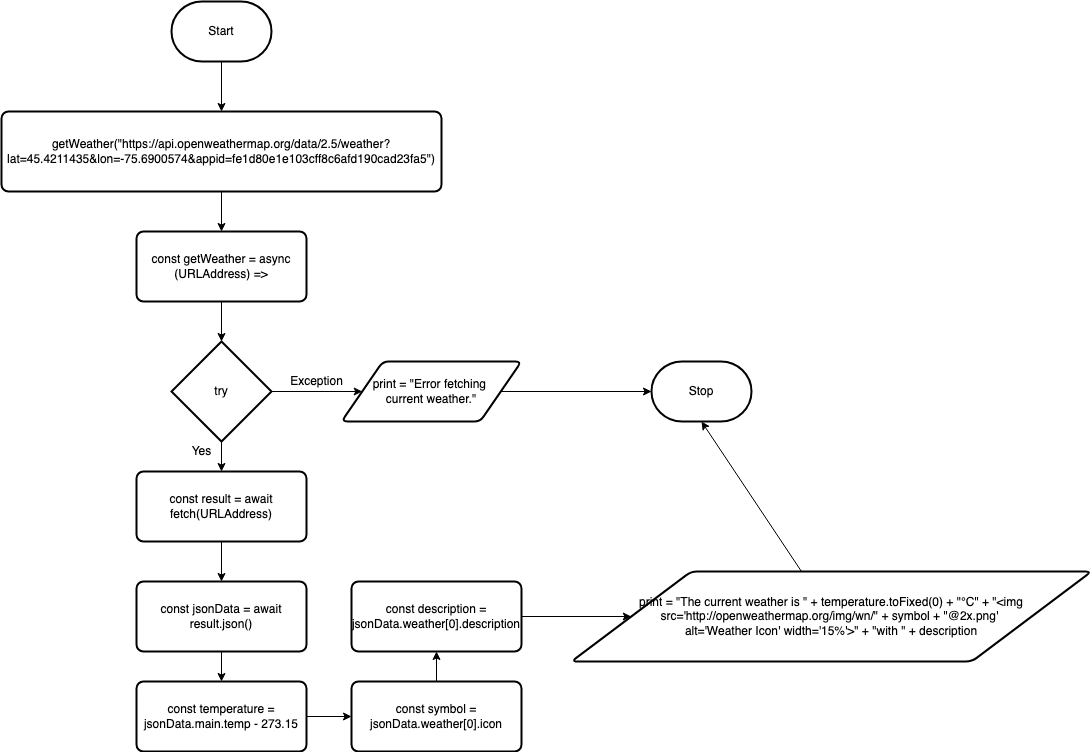

The diagram above was exported from draw.io. Its source (the exported page's mxGraphModel, read from the mxfile embedded in the PNG):
<mxGraphModel dx="1559" dy="1032" grid="1" gridSize="10" guides="1" tooltips="1" connect="1" arrows="1" fold="1" page="1" pageScale="1" pageWidth="850" pageHeight="1100" math="0" shadow="0">
  <root>
    <mxCell id="0" />
    <mxCell id="1" parent="0" />
    <mxCell id="7" style="edgeStyle=none;html=1;entryX=0.5;entryY=0;entryDx=0;entryDy=0;" parent="1" source="2" target="10" edge="1">
      <mxGeometry relative="1" as="geometry">
        <mxPoint x="241.9230769230769" y="180" as="targetPoint" />
      </mxGeometry>
    </mxCell>
    <mxCell id="2" value="Start" style="strokeWidth=2;html=1;shape=mxgraph.flowchart.terminator;whiteSpace=wrap;" parent="1" vertex="1">
      <mxGeometry x="230" y="60" width="100" height="60" as="geometry" />
    </mxCell>
    <mxCell id="12" style="edgeStyle=none;html=1;entryX=0.5;entryY=0;entryDx=0;entryDy=0;" edge="1" parent="1" source="10" target="11">
      <mxGeometry relative="1" as="geometry" />
    </mxCell>
    <mxCell id="10" value="getWeather(&quot;https://api.openweathermap.org/data/2.5/weather?lat=45.4211435&amp;amp;lon=-75.6900574&amp;amp;appid=fe1d80e1e103cff8c6afd190cad23fa5&quot;)" style="rounded=1;whiteSpace=wrap;html=1;absoluteArcSize=1;arcSize=14;strokeWidth=2;" vertex="1" parent="1">
      <mxGeometry x="60" y="170" width="440" height="80" as="geometry" />
    </mxCell>
    <mxCell id="15" style="edgeStyle=none;html=1;entryX=0.5;entryY=0;entryDx=0;entryDy=0;entryPerimeter=0;" edge="1" parent="1" source="11" target="14">
      <mxGeometry relative="1" as="geometry" />
    </mxCell>
    <mxCell id="11" value="const getWeather = async (URLAddress) =&amp;gt;" style="rounded=1;whiteSpace=wrap;html=1;absoluteArcSize=1;arcSize=14;strokeWidth=2;" vertex="1" parent="1">
      <mxGeometry x="195" y="290" width="170" height="70" as="geometry" />
    </mxCell>
    <mxCell id="17" style="edgeStyle=none;html=1;" edge="1" parent="1" source="14" target="16">
      <mxGeometry relative="1" as="geometry" />
    </mxCell>
    <mxCell id="32" style="edgeStyle=none;html=1;entryX=0;entryY=0.5;entryDx=0;entryDy=0;" edge="1" parent="1" source="14" target="31">
      <mxGeometry relative="1" as="geometry" />
    </mxCell>
    <mxCell id="14" value="try" style="strokeWidth=2;html=1;shape=mxgraph.flowchart.decision;whiteSpace=wrap;" vertex="1" parent="1">
      <mxGeometry x="230" y="400" width="100" height="100" as="geometry" />
    </mxCell>
    <mxCell id="19" style="edgeStyle=none;html=1;entryX=0.5;entryY=0;entryDx=0;entryDy=0;" edge="1" parent="1" source="16" target="18">
      <mxGeometry relative="1" as="geometry" />
    </mxCell>
    <mxCell id="16" value="const result = await fetch(URLAddress)" style="rounded=1;whiteSpace=wrap;html=1;absoluteArcSize=1;arcSize=14;strokeWidth=2;" vertex="1" parent="1">
      <mxGeometry x="195" y="530" width="170" height="70" as="geometry" />
    </mxCell>
    <mxCell id="21" style="edgeStyle=none;html=1;" edge="1" parent="1" source="18" target="20">
      <mxGeometry relative="1" as="geometry" />
    </mxCell>
    <mxCell id="18" value="const jsonData = await result.json()" style="rounded=1;whiteSpace=wrap;html=1;absoluteArcSize=1;arcSize=14;strokeWidth=2;" vertex="1" parent="1">
      <mxGeometry x="195" y="640" width="170" height="70" as="geometry" />
    </mxCell>
    <mxCell id="23" style="edgeStyle=none;html=1;" edge="1" parent="1" source="20" target="22">
      <mxGeometry relative="1" as="geometry" />
    </mxCell>
    <mxCell id="20" value="const temperature = jsonData.main.temp - 273.15" style="rounded=1;whiteSpace=wrap;html=1;absoluteArcSize=1;arcSize=14;strokeWidth=2;" vertex="1" parent="1">
      <mxGeometry x="195" y="740" width="170" height="70" as="geometry" />
    </mxCell>
    <mxCell id="25" style="edgeStyle=none;html=1;entryX=0.5;entryY=1;entryDx=0;entryDy=0;" edge="1" parent="1" source="22" target="24">
      <mxGeometry relative="1" as="geometry" />
    </mxCell>
    <mxCell id="22" value="const symbol = jsonData.weather[0].icon" style="rounded=1;whiteSpace=wrap;html=1;absoluteArcSize=1;arcSize=14;strokeWidth=2;" vertex="1" parent="1">
      <mxGeometry x="410" y="740" width="170" height="70" as="geometry" />
    </mxCell>
    <mxCell id="27" style="edgeStyle=none;html=1;" edge="1" parent="1" source="24" target="26">
      <mxGeometry relative="1" as="geometry" />
    </mxCell>
    <mxCell id="24" value="const description = jsonData.weather[0].description" style="rounded=1;whiteSpace=wrap;html=1;absoluteArcSize=1;arcSize=14;strokeWidth=2;" vertex="1" parent="1">
      <mxGeometry x="410" y="640" width="170" height="70" as="geometry" />
    </mxCell>
    <mxCell id="36" style="edgeStyle=none;html=1;entryX=0.5;entryY=1;entryDx=0;entryDy=0;entryPerimeter=0;" edge="1" parent="1" source="26" target="33">
      <mxGeometry relative="1" as="geometry" />
    </mxCell>
    <mxCell id="26" value="print =&amp;nbsp;&quot;The current weather is &quot; + temperature.toFixed(0) + &quot;°C&quot; + &quot;&amp;lt;img src='http://openweathermap.org/img/wn/&quot; + symbol + &quot;@2x.png' &lt;br&gt;alt='Weather Icon' width='15%'&amp;gt;&quot; + &quot;with &quot; + description" style="shape=parallelogram;html=1;strokeWidth=2;perimeter=parallelogramPerimeter;whiteSpace=wrap;rounded=1;arcSize=12;size=0.23;" vertex="1" parent="1">
      <mxGeometry x="630" y="630" width="520" height="90" as="geometry" />
    </mxCell>
    <mxCell id="28" value="Yes" style="text;html=1;resizable=0;autosize=1;align=center;verticalAlign=middle;points=[];fillColor=none;strokeColor=none;rounded=0;" vertex="1" parent="1">
      <mxGeometry x="240" y="500" width="40" height="20" as="geometry" />
    </mxCell>
    <mxCell id="29" value="Exception" style="text;html=1;resizable=0;autosize=1;align=center;verticalAlign=middle;points=[];fillColor=none;strokeColor=none;rounded=0;" vertex="1" parent="1">
      <mxGeometry x="340" y="430" width="70" height="20" as="geometry" />
    </mxCell>
    <mxCell id="34" style="edgeStyle=none;html=1;" edge="1" parent="1" source="31" target="33">
      <mxGeometry relative="1" as="geometry" />
    </mxCell>
    <mxCell id="31" value="print =&amp;nbsp;&quot;Error fetching &lt;br&gt;current weather.&quot;" style="shape=parallelogram;html=1;strokeWidth=2;perimeter=parallelogramPerimeter;whiteSpace=wrap;rounded=1;arcSize=12;size=0.23;" vertex="1" parent="1">
      <mxGeometry x="400" y="420" width="180" height="60" as="geometry" />
    </mxCell>
    <mxCell id="33" value="Stop" style="strokeWidth=2;html=1;shape=mxgraph.flowchart.terminator;whiteSpace=wrap;" vertex="1" parent="1">
      <mxGeometry x="710" y="420" width="100" height="60" as="geometry" />
    </mxCell>
  </root>
</mxGraphModel>